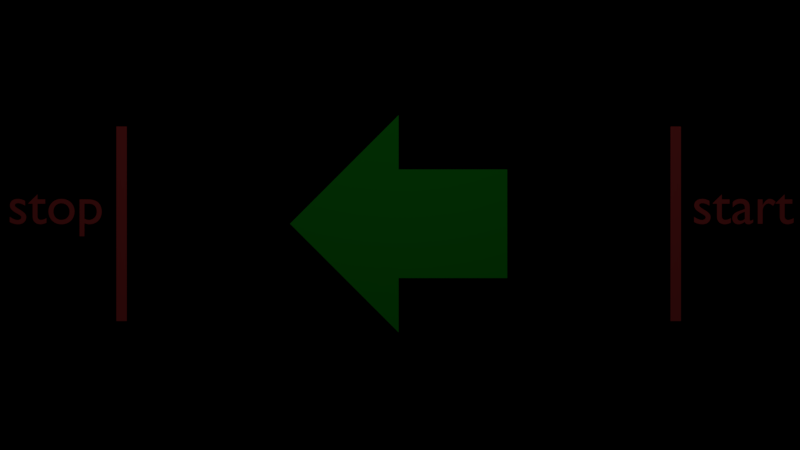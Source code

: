# Source: motion_blur.test.blend  (saved by Blender 2.79.1; exported with 4.5.12 LTS)
import bpy
from mathutils import Matrix  # noqa: F401  (used for matrix-valued properties, if any)

bpy.ops.wm.read_factory_settings(use_empty=True)
scene = bpy.context.scene
scene.name = 'Scene'

# ---- collections
col_collection_12 = bpy.data.collections.new('Collection 12'); scene.collection.children.link(col_collection_12)

# ---- materials (node trees are filled in below, after node groups)
mat_red = bpy.data.materials.new('red')
mat_red.alpha_threshold = 0.0
mat_red.diffuse_color = (1.0, 0.112, 0.112, 1.0)
mat_red.roughness = 0.5
mat_material_004 = bpy.data.materials.new('Material.004')
mat_material_004.alpha_threshold = 0.0
mat_material_004.diffuse_color = (0.01703, 0.722, 0.02657, 1.0)
mat_material_004.roughness = 0.5

# ---- material node trees

# ---- world
world_world = bpy.data.worlds.new('World'); scene.world = world_world
world_world.use_nodes = True; world_world.node_tree.nodes.clear()
_N = world_world.node_tree.nodes; _L = world_world.node_tree.links
n0 = _N.new('ShaderNodeOutputWorld'); n0.name = 'World Output'; n0.location = (300, 300)
n1 = _N.new('ShaderNodeBackground'); n1.name = 'Background'; n1.location = (10, 300)
n1.inputs[0].default_value = (0.0, 0.0, 0.0, 1.0)
_L.new(n1.outputs[0], n0.inputs[0])
n0.is_active_output = True
world_world.color = (0.05088, 0.05088, 0.05088)
world_world.use_sun_shadow = False
world_world.sun_shadow_jitter_overblur = 0.0
world_world.cycles.sampling_method = 'MANUAL'

# ---- cameras
cam_camera_000 = bpy.data.cameras.new('Camera.000')
cam_camera_000.clip_end = 100.0
cam_camera_000.lens = 21.73
cam_camera_000.sensor_width = 32.0
cam_camera_000.sensor_height = 18.0
cam_camera_000.display_size = 2.0
cam_camera_000.dof.focus_distance = 0.0
cam_camera_000.dof.aperture_fstop = 128.0
cam_camera_000.dof.aperture_blades = 6
cam_camera_002 = bpy.data.cameras.new('Camera.002')
cam_camera_002.clip_end = 100.0
cam_camera_002.lens = 21.73
cam_camera_002.sensor_width = 32.0
cam_camera_002.sensor_height = 18.0
cam_camera_002.display_size = 2.0
cam_camera_002.dof.focus_distance = 0.0
cam_camera_002.dof.aperture_fstop = 128.0
cam_camera_002.dof.aperture_blades = 6

# ---- lights
light_area = bpy.data.lights.new('Area', 'AREA')
light_area.transmission_factor = 0.0
light_area.energy = 78.54
light_area.shadow_buffer_clip_start = 0.5
light_area.shadow_soft_size = 6.77
light_area.shadow_maximum_resolution = 0.006
light_area.use_absolute_resolution = True
light_area.size = 6.77
light_area.size_y = 0.1

# ---- meshes
me_stop_marker_mesh = bpy.data.meshes.new('stop_marker_mesh')
me_stop_marker_mesh.from_pydata([(-0.09616, -1.791, 3.456e-08), (0.09616, -1.791, 3.456e-08), (-0.09616, 1.791, -3.456e-08), (0.09616, 1.791, -3.456e-08)], [], [(0, 1, 3, 2)])
me_stop_marker_mesh.materials.append(mat_red)
me_stop_marker_mesh.use_remesh_preserve_volume = False
me_stop_marker_mesh.use_remesh_preserve_attributes = False
me_stop_marker_mesh.use_mirror_vertex_groups = False
me_stop_marker_mesh.update()
me_start_marker_mesh = bpy.data.meshes.new('start_marker_mesh')
me_start_marker_mesh.from_pydata([(-0.09616, -1.791, 3.456e-08), (0.09616, -1.791, 3.456e-08), (-0.09616, 1.791, -3.456e-08), (0.09616, 1.791, -3.456e-08)], [], [(0, 1, 3, 2)])
me_start_marker_mesh.materials.append(mat_red)
me_start_marker_mesh.use_remesh_preserve_volume = False
me_start_marker_mesh.use_remesh_preserve_attributes = False
me_start_marker_mesh.use_mirror_vertex_groups = False
me_start_marker_mesh.update()
me_moving_obj_mesh = bpy.data.meshes.new('moving_obj_mesh')
me_moving_obj_mesh.from_pydata([(1.0, -7.55e-08, -1.0), (1.0, -7.55e-08, 1.0), (-1.0, 7.55e-08, 1.0), (-1.0, 7.55e-08, -2.0), (-1.0, 7.55e-08, 2.0), (-3.0, 2.265e-07, 2.265e-07), (-1.0, 7.55e-08, -1.0)], [], [(0, 1, 2, 6), (2, 4, 5), (6, 2, 5), (3, 6, 5)])
me_moving_obj_mesh.materials.append(mat_material_004)
me_moving_obj_mesh.use_remesh_preserve_volume = False
me_moving_obj_mesh.use_remesh_preserve_attributes = False
me_moving_obj_mesh.use_mirror_vertex_groups = False
me_moving_obj_mesh.update()

# ---- curves / text
txt_stop_marker_text_mesh = bpy.data.curves.new('stop_marker_text_mesh', 'FONT')
txt_stop_marker_text_mesh.dimensions = '2D'
txt_stop_marker_text_mesh.body = 'stop'
txt_stop_marker_text_mesh.materials.append(mat_red)
txt_stop_marker_text_mesh.use_path_clamp = True
txt_stop_marker_text_mesh.bevel_resolution = 0
txt_start_marker_text_mesh = bpy.data.curves.new('start_marker_text_mesh', 'FONT')
txt_start_marker_text_mesh.dimensions = '2D'
txt_start_marker_text_mesh.body = 'start'
txt_start_marker_text_mesh.materials.append(mat_red)
txt_start_marker_text_mesh.use_path_clamp = True
txt_start_marker_text_mesh.bevel_resolution = 0

# ---- objects
ob_moving_camera = bpy.data.objects.new('moving_camera', cam_camera_000)
ob_area_light = bpy.data.objects.new('area_light', light_area)
ob_stop_marker = bpy.data.objects.new('stop_marker', me_stop_marker_mesh)
ob_stop_marker_text = bpy.data.objects.new('stop_marker_text', txt_stop_marker_text_mesh)
ob_start_marker_text = bpy.data.objects.new('start_marker_text', txt_start_marker_text_mesh)
ob_start_marker = bpy.data.objects.new('start_marker', me_start_marker_mesh)
ob_moving_obj = bpy.data.objects.new('moving_obj', me_moving_obj_mesh)
ob_static_camera = bpy.data.objects.new('static_camera', cam_camera_002)

# ---- transforms, parenting, visibility, modifiers, constraints
ob_moving_camera.location = (0.0, 1.084e-09, 0.0)
ob_moving_camera.rotation_euler = (1.571, 0.0, 0.0)
ob_moving_camera.lineart.crease_threshold = 0.0
ob_area_light.location = (-0.9741, -3.379, 6.571)
ob_area_light.rotation_euler = (1.324, 2.153e-16, 1.678e-16)
ob_area_light.lineart.crease_threshold = 0.0
ob_stop_marker.location = (-6.099, 10.0, 0.0)
ob_stop_marker.rotation_euler = (1.571, 2.22e-16, 2.22e-16)
ob_stop_marker.lineart.crease_threshold = 0.0
ob_stop_marker_text.location = (-8.199, 10.0, 0.0)
ob_stop_marker_text.rotation_euler = (1.571, -0.0, 0.0)
ob_stop_marker_text.lineart.crease_threshold = 0.0
ob_start_marker_text.location = (4.398, 10.0, 0.0)
ob_start_marker_text.rotation_euler = (1.571, -0.0, 0.0)
ob_start_marker_text.lineart.crease_threshold = 0.0
ob_start_marker.location = (4.102, 10.0, 0.0)
ob_start_marker.rotation_euler = (1.571, 2.22e-16, 2.22e-16)
ob_start_marker.lineart.crease_threshold = 0.0
ob_moving_obj.location = (0.0, 10.0, 0.0)
ob_moving_obj.lineart.crease_threshold = 0.0
ob_static_camera.location = (-0.9741, 1.084e-09, -0.0248)
ob_static_camera.rotation_euler = (1.571, 0.0, 0.0)
ob_static_camera.lineart.crease_threshold = 0.0

# ---- collection membership
col_collection_12.objects.link(ob_moving_camera)
col_collection_12.objects.link(ob_area_light)
col_collection_12.objects.link(ob_stop_marker)
col_collection_12.objects.link(ob_stop_marker_text)
col_collection_12.objects.link(ob_start_marker_text)
col_collection_12.objects.link(ob_start_marker)
col_collection_12.objects.link(ob_moving_obj)
col_collection_12.objects.link(ob_static_camera)

# ---- scene / render settings (as saved in the file)
scene.camera = ob_static_camera
scene.frame_start = 1; scene.frame_end = 100; scene.frame_set(3)
scene.render.engine = 'BLENDER_EEVEE_NEXT'
scene.render.image_settings.color_mode = 'RGB'
scene.render.image_settings.compression = 90
scene.render.fps = 60
scene.render.dither_intensity = 0.0
scene.render.bake_margin = 2
scene.render.bake_bias = 0.0
scene.cycles.use_denoising = False
scene.cycles.samples = 16
scene.cycles.sampling_pattern = 'TABULATED_SOBOL'
scene.cycles.light_sampling_threshold = 0.0
scene.cycles.use_adaptive_sampling = False
scene.cycles.use_light_tree = False
scene.view_settings.view_transform = 'Standard'
bpy.context.view_layer.update()
